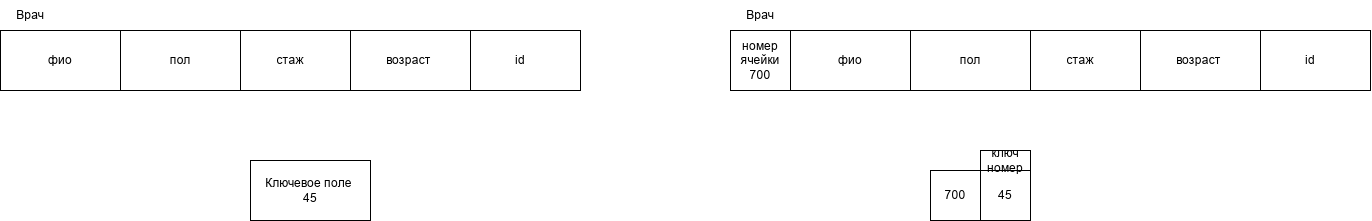

The diagram above was exported from draw.io. Its source (the exported page's mxGraphModel, read from the mxfile embedded in the PNG):
<mxGraphModel dx="3383" dy="1344" grid="1" gridSize="10" guides="1" tooltips="1" connect="1" arrows="1" fold="1" page="1" pageScale="1" pageWidth="827" pageHeight="1169" math="0" shadow="0">
  <root>
    <mxCell id="0" />
    <mxCell id="1" parent="0" />
    <mxCell id="eRs5mSQ5FSEqHUK2BY-Y-16" parent="1" style="rounded=0;whiteSpace=wrap;html=1;" value="id" vertex="1">
      <mxGeometry height="60" width="120" x="-320" y="90" as="geometry" />
    </mxCell>
    <mxCell id="eRs5mSQ5FSEqHUK2BY-Y-17" parent="1" style="rounded=0;whiteSpace=wrap;html=1;" value="возраст&amp;nbsp;" vertex="1">
      <mxGeometry height="60" width="120" x="-430" y="90" as="geometry" />
    </mxCell>
    <mxCell id="eRs5mSQ5FSEqHUK2BY-Y-18" parent="1" style="rounded=0;whiteSpace=wrap;html=1;" value="стаж" vertex="1">
      <mxGeometry height="60" width="120" x="-550" y="90" as="geometry" />
    </mxCell>
    <mxCell id="eRs5mSQ5FSEqHUK2BY-Y-19" parent="1" style="rounded=0;whiteSpace=wrap;html=1;" value="пол" vertex="1">
      <mxGeometry height="60" width="120" x="-660" y="90" as="geometry" />
    </mxCell>
    <mxCell id="eRs5mSQ5FSEqHUK2BY-Y-20" parent="1" style="rounded=0;whiteSpace=wrap;html=1;" value="фио" vertex="1">
      <mxGeometry height="60" width="120" x="-780" y="90" as="geometry" />
    </mxCell>
    <mxCell id="eRs5mSQ5FSEqHUK2BY-Y-21" parent="1" style="text;html=1;whiteSpace=wrap;strokeColor=none;fillColor=none;align=center;verticalAlign=middle;rounded=0;" value="Врач" vertex="1">
      <mxGeometry height="30" width="60" x="-780" y="60" as="geometry" />
    </mxCell>
    <mxCell id="eRs5mSQ5FSEqHUK2BY-Y-22" parent="1" style="rounded=0;whiteSpace=wrap;html=1;" value="id" vertex="1">
      <mxGeometry height="60" width="120" x="470" y="90" as="geometry" />
    </mxCell>
    <mxCell id="eRs5mSQ5FSEqHUK2BY-Y-23" parent="1" style="rounded=0;whiteSpace=wrap;html=1;" value="возраст&amp;nbsp;" vertex="1">
      <mxGeometry height="60" width="120" x="360" y="90" as="geometry" />
    </mxCell>
    <mxCell id="eRs5mSQ5FSEqHUK2BY-Y-24" parent="1" style="rounded=0;whiteSpace=wrap;html=1;" value="стаж" vertex="1">
      <mxGeometry height="60" width="120" x="240" y="90" as="geometry" />
    </mxCell>
    <mxCell id="eRs5mSQ5FSEqHUK2BY-Y-25" parent="1" style="rounded=0;whiteSpace=wrap;html=1;" value="пол" vertex="1">
      <mxGeometry height="60" width="120" x="130" y="90" as="geometry" />
    </mxCell>
    <mxCell id="eRs5mSQ5FSEqHUK2BY-Y-26" parent="1" style="rounded=0;whiteSpace=wrap;html=1;" value="фио" vertex="1">
      <mxGeometry height="60" width="120" x="10" y="90" as="geometry" />
    </mxCell>
    <mxCell id="eRs5mSQ5FSEqHUK2BY-Y-27" parent="1" style="text;html=1;whiteSpace=wrap;strokeColor=none;fillColor=none;align=center;verticalAlign=middle;rounded=0;" value="Врач" vertex="1">
      <mxGeometry height="30" width="60" x="-50" y="60" as="geometry" />
    </mxCell>
    <mxCell id="eRs5mSQ5FSEqHUK2BY-Y-28" parent="1" style="whiteSpace=wrap;html=1;aspect=fixed;" value="номер ячейки&lt;div&gt;700&lt;/div&gt;" vertex="1">
      <mxGeometry height="60" width="60" x="-50" y="90" as="geometry" />
    </mxCell>
    <mxCell id="eRs5mSQ5FSEqHUK2BY-Y-29" parent="1" style="whiteSpace=wrap;html=1;aspect=fixed;" value="45" vertex="1">
      <mxGeometry height="50" width="50" x="200" y="230" as="geometry" />
    </mxCell>
    <mxCell id="eRs5mSQ5FSEqHUK2BY-Y-30" parent="1" style="whiteSpace=wrap;html=1;aspect=fixed;" value="700" vertex="1">
      <mxGeometry height="50" width="50" x="150" y="230" as="geometry" />
    </mxCell>
    <mxCell id="eRs5mSQ5FSEqHUK2BY-Y-31" parent="1" style="rounded=0;whiteSpace=wrap;html=1;" value="ключ&lt;div&gt;номер&lt;/div&gt;" vertex="1">
      <mxGeometry height="20" width="50" x="200" y="210" as="geometry" />
    </mxCell>
    <mxCell id="eRs5mSQ5FSEqHUK2BY-Y-33" parent="1" style="rounded=0;whiteSpace=wrap;html=1;" value="Ключевое поле&amp;nbsp;&lt;div&gt;45&lt;/div&gt;" vertex="1">
      <mxGeometry height="60" width="120" x="-530" y="220" as="geometry" />
    </mxCell>
  </root>
</mxGraphModel>